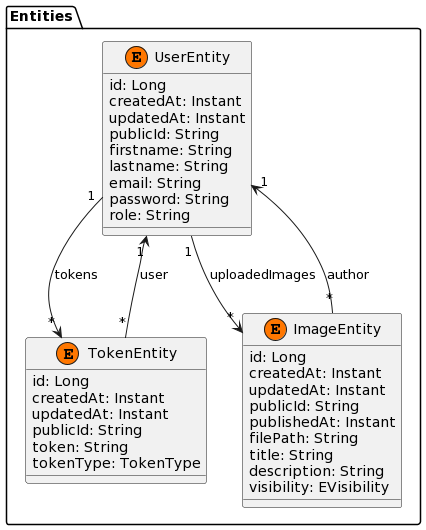

The diagram above was rendered by PlantUML. Its source (embedded in the PNG):
@startuml
!define ENTITY class
!define ENDENTITY end class
!define COLLECTION "{ordered}List"

package "Entities" {
  
  ENTITY UserEntity << (E, #FF7700) >> {
    id: Long
    createdAt: Instant
    updatedAt: Instant
    publicId: String
    firstname: String
    lastname: String
    email: String
    password: String
    role: String
  }
  UserEntity "1" --> "*" TokenEntity : tokens
  UserEntity "1" --> "*" ImageEntity : uploadedImages

  ENTITY TokenEntity << (E, #FF7700) >> {
    id: Long
    createdAt: Instant
    updatedAt: Instant
    publicId: String
    token: String
    tokenType: TokenType
  }
  TokenEntity "*" --> "1" UserEntity : user

  ENTITY ImageEntity << (E, #FF7700) >> {
    id: Long
    createdAt: Instant
    updatedAt: Instant
    publicId: String
    publishedAt: Instant
    filePath: String
    title: String
    description: String
    visibility: EVisibility
  }
  ImageEntity "*" --> "1" UserEntity : author

}
@enduml